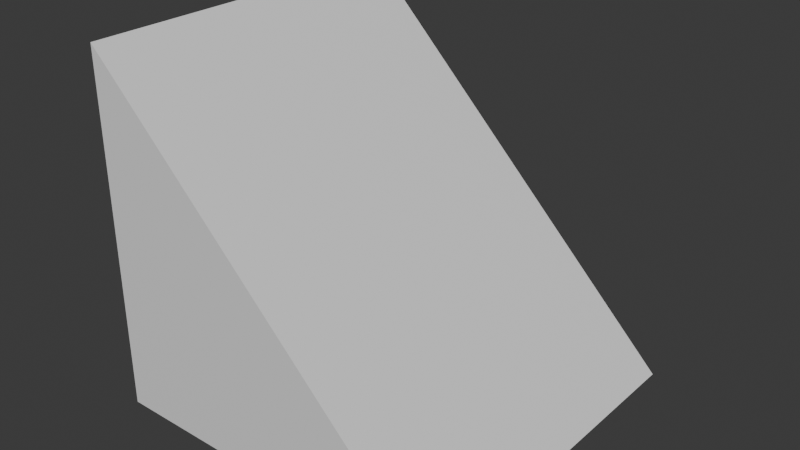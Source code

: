 # Source: blend.blend  (saved by Blender 4.2.66; exported with 4.5.12 LTS)
import bpy
from mathutils import Matrix  # noqa: F401  (used for matrix-valued properties, if any)

bpy.ops.wm.read_factory_settings(use_empty=True)
scene = bpy.context.scene
scene.name = 'Scene'

# ---- collections
col_collection = bpy.data.collections.new('Collection'); scene.collection.children.link(col_collection)

# ---- materials (node trees are filled in below, after node groups)
mat_material = bpy.data.materials.new('Material')
mat_material.alpha_threshold = 0.0
mat_material.roughness = 0.5
mat_material.line_color = (0.0, 0.0, 0.0, 1.0)

# ---- material node trees
mat_material.use_nodes = True; mat_material.node_tree.nodes.clear()
_N = mat_material.node_tree.nodes; _L = mat_material.node_tree.links
n0 = _N.new('ShaderNodeOutputMaterial'); n0.name = 'Material Output'; n0.location = (300, 300)
n1 = _N.new('ShaderNodeBsdfPrincipled'); n1.name = 'Principled BSDF'; n1.location = (10, 300)
n1.inputs[3].default_value = 1.45
_L.new(n1.outputs[0], n0.inputs[0])
n0.is_active_output = True

# ---- world
world_world = bpy.data.worlds.new('World'); scene.world = world_world
world_world.use_nodes = True; world_world.node_tree.nodes.clear()
_N = world_world.node_tree.nodes; _L = world_world.node_tree.links
n0 = _N.new('ShaderNodeOutputWorld'); n0.name = 'World Output'; n0.location = (300, 300)
n1 = _N.new('ShaderNodeBackground'); n1.name = 'Background'; n1.location = (10, 300)
n1.inputs[0].default_value = (0.05088, 0.05088, 0.05088, 1.0)
_L.new(n1.outputs[0], n0.inputs[0])
n0.is_active_output = True
world_world.color = (0.05088, 0.05088, 0.05088)
world_world.sun_shadow_jitter_overblur = 0.0

# ---- meshes
me_cube = bpy.data.meshes.new('Cube')
me_cube.from_pydata([(-1.0, 1.0, 1.0), (1.0, 1.0, -1.0), (-1.0, -1.0, 1.0), (1.0, -1.0, -1.0), (-1.0, 1.0, 1.0), (-1.0, 1.0, -1.0), (-1.0, -1.0, 1.0), (-1.0, -1.0, -1.0)], [], [(0, 4, 6, 2), (3, 2, 6, 7), (7, 6, 4, 5), (5, 1, 3, 7), (1, 0, 2, 3), (5, 4, 0, 1)])
_uv = me_cube.uv_layers.new(name='UVMap')
_uv.uv.foreach_set('vector', [0.75, 0.375, 0.75, 0.375, 0.7083, 0.9167, 0.7083, 0.9167, 0.375, 0.75, 0.7083, 0.9167, 0.7083, 0.9167, 0.375, 1.0, 0.375, 0.0, 0.6286, -0.003599, 0.75, 0.375, 0.375, 0.25, 0.125, 0.5, 0.375, 0.5, 0.375, 0.75, 0.125, 0.75, 0.375, 0.5, 0.75, 0.375, 0.7083, 0.9167, 0.375, 0.75, 0.375, 0.25, 0.75, 0.375, 0.75, 0.375, 0.375, 0.5])
me_cube.materials.append(mat_material)
me_cube.use_mirror_vertex_groups = False
me_cube.update()

# ---- objects
ob_cube = bpy.data.objects.new('Cube', me_cube)

# ---- transforms, parenting, visibility, modifiers, constraints
ob_cube.location = (0.0, 0.0, 1.0)
ob_cube.lock_rotations_4d = False
ob_cube.empty_display_type = 'ARROWS'
ob_cube.lineart.crease_threshold = 0.0

# ---- collection membership
col_collection.objects.link(ob_cube)

# ---- scene / render settings (as saved in the file)
scene.frame_start = 1; scene.frame_end = 250; scene.frame_set(1)
scene.render.engine = 'BLENDER_EEVEE_NEXT'
bpy.context.view_layer.update()

# ---- added for rendering (the .blend has no active camera and no usable light): camera, sun
cam_auto = bpy.data.cameras.new('AutoCamera')
cam_auto.lens = 50.0
cam_auto.sensor_width = 36.0
cam_auto.clip_end = 1000.0
ob_auto_camera = bpy.data.objects.new('AutoCamera', cam_auto)
scene.collection.objects.link(ob_auto_camera)
ob_auto_camera.location = (3.20507, -3.84609, 3.56406)
ob_auto_camera.rotation_euler = (1.09748, -7.21219e-08, 0.694738)
scene.camera = ob_auto_camera
light_auto_sun = bpy.data.lights.new('AutoSun', 'SUN')
light_auto_sun.energy = 3.0
light_auto_sun.angle = 0.0523599
ob_auto_sun = bpy.data.objects.new('AutoSun', light_auto_sun)
scene.collection.objects.link(ob_auto_sun)
ob_auto_sun.rotation_euler = (0.872665, 0.174533, 0.523599)
bpy.context.view_layer.update()
